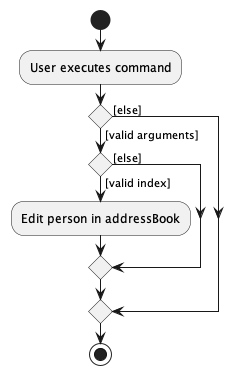

The diagram above was rendered by PlantUML. Its source (embedded in the PNG):
@startuml

start
:User executes command;

if() then ([valid arguments])
    if() then ([valid index])
        :Edit person in addressBook;

    else([else])
        endif

else([else])
    endif

stop

@enduml